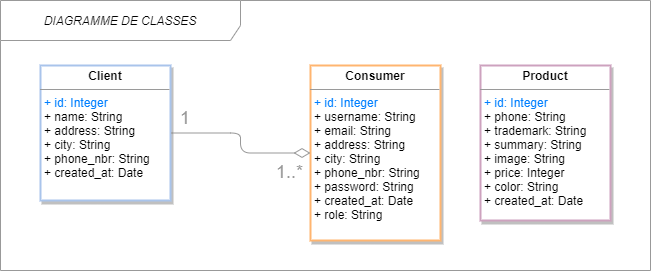

The diagram above was exported from draw.io. Its source (the exported page's mxGraphModel, read from the mxfile embedded in the PNG):
<mxGraphModel dx="1079" dy="597" grid="1" gridSize="10" guides="1" tooltips="1" connect="1" arrows="1" fold="1" page="1" pageScale="1" pageWidth="827" pageHeight="1169" math="0" shadow="0">
  <root>
    <mxCell id="0" />
    <mxCell id="1" parent="0" />
    <mxCell id="fkjt4uzKcZgQRxpVQ1lF-1" value="&lt;span style=&quot;font-size: 12px;&quot;&gt;DIAGRAMME DE CLASSES&lt;/span&gt;" style="shape=umlFrame;whiteSpace=wrap;html=1;width=240;height=40;fillColor=#FFFFFF;swimlaneFillColor=#ffffff;strokeColor=#999999;fontSize=12;fontStyle=2" parent="1" vertex="1">
      <mxGeometry x="220" y="60" width="650" height="270" as="geometry" />
    </mxCell>
    <mxCell id="fkjt4uzKcZgQRxpVQ1lF-2" value="&lt;p style=&quot;margin: 0px ; margin-top: 4px ; text-align: center&quot;&gt;&lt;b&gt;Consumer&lt;/b&gt;&lt;/p&gt;&lt;hr size=&quot;1&quot;&gt;&lt;p style=&quot;margin: 0px ; margin-left: 4px&quot;&gt;&lt;font color=&quot;#007fff&quot;&gt;+ id: Integer&lt;/font&gt;&lt;br&gt;&lt;/p&gt;&lt;p style=&quot;margin: 0px ; margin-left: 4px&quot;&gt;&lt;span&gt;+ username: String&lt;/span&gt;&lt;/p&gt;&lt;p style=&quot;margin: 0px ; margin-left: 4px&quot;&gt;&lt;span&gt;+ email: String&lt;/span&gt;&lt;/p&gt;&lt;p style=&quot;margin: 0px 0px 0px 4px&quot;&gt;+ address: String&lt;/p&gt;&lt;p style=&quot;margin: 0px 0px 0px 4px&quot;&gt;+ city: String&lt;/p&gt;&lt;p style=&quot;margin: 0px 0px 0px 4px&quot;&gt;+ phone_nbr: String&lt;/p&gt;&lt;p style=&quot;margin: 0px ; margin-left: 4px&quot;&gt;+ password: String&lt;/p&gt;&lt;p style=&quot;margin: 0px ; margin-left: 4px&quot;&gt;+ created_at: Date&lt;/p&gt;&lt;p style=&quot;margin: 0px ; margin-left: 4px&quot;&gt;+ role: String&lt;/p&gt;&lt;p style=&quot;margin: 0px ; margin-left: 4px&quot;&gt;&lt;br&gt;&lt;/p&gt;&lt;p style=&quot;margin: 0px ; margin-left: 4px&quot;&gt;&lt;span&gt;&amp;nbsp;&lt;/span&gt;&lt;/p&gt;&lt;p style=&quot;margin: 0px ; margin-left: 4px&quot;&gt;&lt;font color=&quot;#007FFF&quot;&gt;&lt;br&gt;&lt;/font&gt;&lt;/p&gt;" style="verticalAlign=top;align=left;overflow=fill;fontSize=12;fontFamily=Helvetica;html=1;fillColor=#FFFFFF;strokeWidth=2;shadow=1;strokeColor=#FFB570;" parent="1" vertex="1">
      <mxGeometry x="530" y="125" width="130" height="175" as="geometry" />
    </mxCell>
    <mxCell id="fkjt4uzKcZgQRxpVQ1lF-3" value="&lt;p style=&quot;margin: 0px ; margin-top: 4px ; text-align: center&quot;&gt;&lt;b&gt;Client&lt;/b&gt;&lt;/p&gt;&lt;hr size=&quot;1&quot;&gt;&lt;p style=&quot;margin: 0px ; margin-left: 4px&quot;&gt;&lt;font color=&quot;#007fff&quot;&gt;+ id: Integer&lt;/font&gt;&lt;/p&gt;&lt;p style=&quot;margin: 0px 0px 0px 4px&quot;&gt;+ name: String&lt;br&gt;&lt;/p&gt;&lt;p style=&quot;margin: 0px 0px 0px 4px&quot;&gt;+ address: String&lt;/p&gt;&lt;p style=&quot;margin: 0px 0px 0px 4px&quot;&gt;+ city: String&lt;/p&gt;&lt;p style=&quot;margin: 0px 0px 0px 4px&quot;&gt;+ phone_nbr: String&lt;/p&gt;&lt;p style=&quot;margin: 0px 0px 0px 4px&quot;&gt;+ created_at: Date&lt;/p&gt;&lt;p style=&quot;margin: 0px 0px 0px 4px&quot;&gt;&lt;br&gt;&lt;/p&gt;&amp;nbsp;" style="verticalAlign=top;align=left;overflow=fill;fontSize=12;fontFamily=Helvetica;html=1;gradientDirection=north;strokeWidth=2;rounded=0;shadow=1;strokeColor=#A9C4EB;" parent="1" vertex="1">
      <mxGeometry x="260" y="125" width="130" height="135" as="geometry" />
    </mxCell>
    <mxCell id="fkjt4uzKcZgQRxpVQ1lF-6" value="1..*" style="text;strokeColor=none;fillColor=none;align=left;verticalAlign=top;spacingLeft=4;spacingRight=4;overflow=hidden;rotatable=0;points=[[0,0.5],[1,0.5]];portConstraint=eastwest;fontSize=18;fontColor=#999999;" parent="1" vertex="1">
      <mxGeometry x="490" y="214" width="40" height="30" as="geometry" />
    </mxCell>
    <mxCell id="fkjt4uzKcZgQRxpVQ1lF-8" value="" style="endArrow=open;html=1;endSize=0;startArrow=diamondThin;startSize=14;startFill=0;edgeStyle=orthogonalEdgeStyle;align=left;verticalAlign=bottom;entryX=1;entryY=0.5;entryDx=0;entryDy=0;exitX=0;exitY=0.5;exitDx=0;exitDy=0;strokeColor=#999999;" parent="1" source="fkjt4uzKcZgQRxpVQ1lF-2" target="fkjt4uzKcZgQRxpVQ1lF-3" edge="1">
      <mxGeometry x="-1" y="3" relative="1" as="geometry">
        <mxPoint x="222" y="248" as="sourcePoint" />
        <mxPoint x="248.89999999999998" y="199" as="targetPoint" />
        <Array as="points">
          <mxPoint x="460" y="213" />
          <mxPoint x="460" y="193" />
        </Array>
      </mxGeometry>
    </mxCell>
    <mxCell id="fkjt4uzKcZgQRxpVQ1lF-9" value="&lt;p style=&quot;margin: 0px ; margin-top: 4px ; text-align: center&quot;&gt;&lt;b&gt;Product&lt;/b&gt;&lt;/p&gt;&lt;hr size=&quot;1&quot;&gt;&lt;p style=&quot;margin: 0px ; margin-left: 4px&quot;&gt;&lt;font color=&quot;#007fff&quot;&gt;+ id: Integer&lt;/font&gt;&lt;br&gt;&lt;/p&gt;&lt;p style=&quot;margin: 0px ; margin-left: 4px&quot;&gt;&lt;span&gt;+ phone: String&lt;/span&gt;&lt;/p&gt;&lt;p style=&quot;margin: 0px ; margin-left: 4px&quot;&gt;&lt;span&gt;+ trademark: String&lt;/span&gt;&lt;/p&gt;&lt;p style=&quot;margin: 0px ; margin-left: 4px&quot;&gt;&lt;span&gt;+ summary: String&lt;/span&gt;&lt;/p&gt;&lt;p style=&quot;margin: 0px ; margin-left: 4px&quot;&gt;&lt;span&gt;+ image: String&lt;/span&gt;&lt;/p&gt;&lt;p style=&quot;margin: 0px ; margin-left: 4px&quot;&gt;&lt;span&gt;+ price: Integer&lt;/span&gt;&lt;/p&gt;&lt;p style=&quot;margin: 0px ; margin-left: 4px&quot;&gt;&lt;span&gt;+ color: String&lt;/span&gt;&lt;/p&gt;&lt;p style=&quot;margin: 0px ; margin-left: 4px&quot;&gt;+ created_at: Date&lt;/p&gt;&lt;p style=&quot;margin: 0px ; margin-left: 4px&quot;&gt;&lt;br&gt;&lt;/p&gt;&lt;p style=&quot;margin: 0px ; margin-left: 4px&quot;&gt;&lt;span&gt;&amp;nbsp;&lt;/span&gt;&lt;/p&gt;&lt;p style=&quot;margin: 0px ; margin-left: 4px&quot;&gt;&lt;font color=&quot;#007FFF&quot;&gt;&lt;br&gt;&lt;/font&gt;&lt;/p&gt;" style="verticalAlign=top;align=left;overflow=fill;fontSize=12;fontFamily=Helvetica;html=1;fillColor=#FFFFFF;strokeWidth=2;shadow=1;strokeColor=#CDA2BE;" parent="1" vertex="1">
      <mxGeometry x="700" y="125" width="130" height="155" as="geometry" />
    </mxCell>
    <mxCell id="fkjt4uzKcZgQRxpVQ1lF-13" value="1" style="text;strokeColor=none;fillColor=none;align=left;verticalAlign=top;spacingLeft=4;spacingRight=4;overflow=hidden;rotatable=0;points=[[0,0.5],[1,0.5]];portConstraint=eastwest;fontSize=18;dashed=1;fontColor=#999999;" parent="1" vertex="1">
      <mxGeometry x="394" y="160" width="20" height="30" as="geometry" />
    </mxCell>
  </root>
</mxGraphModel>